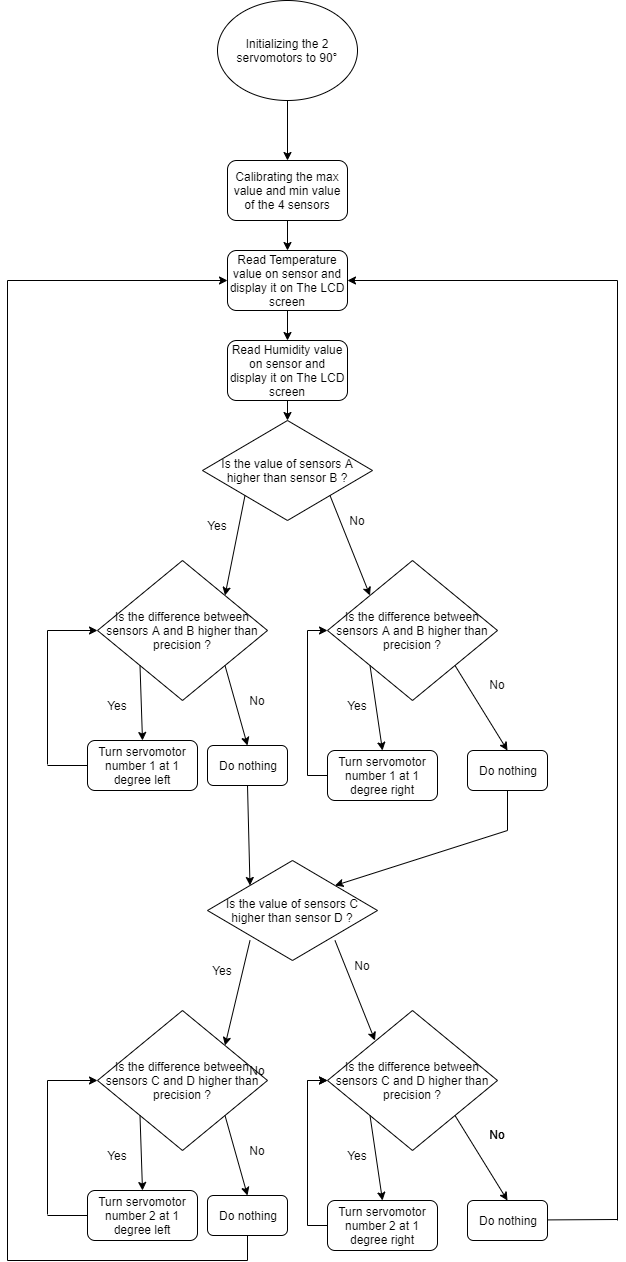

The diagram above was exported from draw.io. Its source (the exported page's mxGraphModel, read from the mxfile embedded in the PNG):
<mxGraphModel dx="768" dy="1748" grid="1" gridSize="10" guides="1" tooltips="1" connect="1" arrows="1" fold="1" page="1" pageScale="1" pageWidth="827" pageHeight="1169" math="0" shadow="0">
  <root>
    <mxCell id="0" />
    <mxCell id="1" parent="0" />
    <mxCell id="9FMYjdXImZDtkIz23TYU-5" style="edgeStyle=orthogonalEdgeStyle;rounded=0;orthogonalLoop=1;jettySize=auto;html=1;exitX=0.5;exitY=1;exitDx=0;exitDy=0;" parent="1" source="9FMYjdXImZDtkIz23TYU-1" target="9FMYjdXImZDtkIz23TYU-3" edge="1">
      <mxGeometry relative="1" as="geometry" />
    </mxCell>
    <mxCell id="9FMYjdXImZDtkIz23TYU-1" value="Initializing the 2 servomotors to 90°" style="ellipse;whiteSpace=wrap;html=1;" parent="1" vertex="1">
      <mxGeometry x="280" y="-100" width="140" height="100" as="geometry" />
    </mxCell>
    <mxCell id="9FMYjdXImZDtkIz23TYU-2" value="Is the value of sensors A higher than sensor B ?" style="rhombus;whiteSpace=wrap;html=1;" parent="1" vertex="1">
      <mxGeometry x="265" y="320" width="170" height="100" as="geometry" />
    </mxCell>
    <mxCell id="9FMYjdXImZDtkIz23TYU-3" value="Calibrating the max value and min value of the 4 sensors" style="rounded=1;whiteSpace=wrap;html=1;" parent="1" vertex="1">
      <mxGeometry x="290" y="60" width="120" height="60" as="geometry" />
    </mxCell>
    <mxCell id="9FMYjdXImZDtkIz23TYU-6" value="" style="endArrow=classic;html=1;exitX=0.5;exitY=1;exitDx=0;exitDy=0;entryX=0.5;entryY=0;entryDx=0;entryDy=0;" parent="1" source="9FMYjdXImZDtkIz23TYU-3" target="dpTYdveD4vYY5dTA0Jze-1" edge="1">
      <mxGeometry width="50" height="50" relative="1" as="geometry">
        <mxPoint x="270" y="480" as="sourcePoint" />
        <mxPoint x="320" y="430" as="targetPoint" />
      </mxGeometry>
    </mxCell>
    <mxCell id="9FMYjdXImZDtkIz23TYU-7" value="" style="endArrow=classic;html=1;exitX=0;exitY=1;exitDx=0;exitDy=0;entryX=1;entryY=0;entryDx=0;entryDy=0;" parent="1" source="9FMYjdXImZDtkIz23TYU-2" target="9FMYjdXImZDtkIz23TYU-12" edge="1">
      <mxGeometry width="50" height="50" relative="1" as="geometry">
        <mxPoint x="270" y="490" as="sourcePoint" />
        <mxPoint x="330" y="480" as="targetPoint" />
      </mxGeometry>
    </mxCell>
    <mxCell id="9FMYjdXImZDtkIz23TYU-8" value="" style="endArrow=classic;html=1;exitX=1;exitY=1;exitDx=0;exitDy=0;entryX=0;entryY=0;entryDx=0;entryDy=0;" parent="1" source="9FMYjdXImZDtkIz23TYU-2" target="9FMYjdXImZDtkIz23TYU-13" edge="1">
      <mxGeometry width="50" height="50" relative="1" as="geometry">
        <mxPoint x="230" y="530" as="sourcePoint" />
        <mxPoint x="430" y="490" as="targetPoint" />
      </mxGeometry>
    </mxCell>
    <mxCell id="9FMYjdXImZDtkIz23TYU-9" value="Yes" style="text;html=1;strokeColor=none;fillColor=none;align=center;verticalAlign=middle;whiteSpace=wrap;rounded=0;" parent="1" vertex="1">
      <mxGeometry x="260" y="410" width="40" height="30" as="geometry" />
    </mxCell>
    <mxCell id="9FMYjdXImZDtkIz23TYU-10" value="No" style="text;html=1;strokeColor=none;fillColor=none;align=center;verticalAlign=middle;whiteSpace=wrap;rounded=0;" parent="1" vertex="1">
      <mxGeometry x="400" y="410" width="40" height="20" as="geometry" />
    </mxCell>
    <mxCell id="9FMYjdXImZDtkIz23TYU-11" value="Turn servomotor number 1 at 1 degree left" style="rounded=1;whiteSpace=wrap;html=1;" parent="1" vertex="1">
      <mxGeometry x="150" y="640" width="110" height="50" as="geometry" />
    </mxCell>
    <mxCell id="9FMYjdXImZDtkIz23TYU-12" value="Is the difference between sensors A and B higher than precision ?" style="rhombus;whiteSpace=wrap;html=1;" parent="1" vertex="1">
      <mxGeometry x="160" y="460" width="170" height="140" as="geometry" />
    </mxCell>
    <mxCell id="9FMYjdXImZDtkIz23TYU-13" value="Is the difference between sensors A and B higher than precision ?" style="rhombus;whiteSpace=wrap;html=1;" parent="1" vertex="1">
      <mxGeometry x="390" y="460" width="170" height="140" as="geometry" />
    </mxCell>
    <mxCell id="9FMYjdXImZDtkIz23TYU-15" value="Yes" style="text;html=1;strokeColor=none;fillColor=none;align=center;verticalAlign=middle;whiteSpace=wrap;rounded=0;" parent="1" vertex="1">
      <mxGeometry x="160" y="590" width="40" height="30" as="geometry" />
    </mxCell>
    <mxCell id="9FMYjdXImZDtkIz23TYU-16" value="Yes" style="text;html=1;strokeColor=none;fillColor=none;align=center;verticalAlign=middle;whiteSpace=wrap;rounded=0;" parent="1" vertex="1">
      <mxGeometry x="400" y="590" width="40" height="30" as="geometry" />
    </mxCell>
    <mxCell id="9FMYjdXImZDtkIz23TYU-17" value="" style="endArrow=classic;html=1;exitX=0;exitY=1;exitDx=0;exitDy=0;entryX=0.5;entryY=0;entryDx=0;entryDy=0;" parent="1" source="9FMYjdXImZDtkIz23TYU-12" target="9FMYjdXImZDtkIz23TYU-11" edge="1">
      <mxGeometry width="50" height="50" relative="1" as="geometry">
        <mxPoint x="120" y="760" as="sourcePoint" />
        <mxPoint x="170" y="710" as="targetPoint" />
      </mxGeometry>
    </mxCell>
    <mxCell id="9FMYjdXImZDtkIz23TYU-18" value="Turn servomotor number 1 at 1 degree right" style="rounded=1;whiteSpace=wrap;html=1;" parent="1" vertex="1">
      <mxGeometry x="390" y="650" width="110" height="50" as="geometry" />
    </mxCell>
    <mxCell id="9FMYjdXImZDtkIz23TYU-19" value="" style="endArrow=classic;html=1;exitX=0;exitY=1;exitDx=0;exitDy=0;entryX=0.5;entryY=0;entryDx=0;entryDy=0;" parent="1" source="9FMYjdXImZDtkIz23TYU-13" target="9FMYjdXImZDtkIz23TYU-18" edge="1">
      <mxGeometry width="50" height="50" relative="1" as="geometry">
        <mxPoint x="150" y="760" as="sourcePoint" />
        <mxPoint x="200" y="710" as="targetPoint" />
      </mxGeometry>
    </mxCell>
    <mxCell id="9FMYjdXImZDtkIz23TYU-20" value="No" style="text;html=1;strokeColor=none;fillColor=none;align=center;verticalAlign=middle;whiteSpace=wrap;rounded=0;" parent="1" vertex="1">
      <mxGeometry x="540" y="574" width="40" height="20" as="geometry" />
    </mxCell>
    <mxCell id="9FMYjdXImZDtkIz23TYU-21" value="No" style="text;html=1;strokeColor=none;fillColor=none;align=center;verticalAlign=middle;whiteSpace=wrap;rounded=0;" parent="1" vertex="1">
      <mxGeometry x="300" y="590" width="40" height="20" as="geometry" />
    </mxCell>
    <mxCell id="9FMYjdXImZDtkIz23TYU-22" value="Do nothing" style="rounded=1;whiteSpace=wrap;html=1;" parent="1" vertex="1">
      <mxGeometry x="270" y="645" width="80" height="40" as="geometry" />
    </mxCell>
    <mxCell id="9FMYjdXImZDtkIz23TYU-23" value="Do nothing" style="rounded=1;whiteSpace=wrap;html=1;" parent="1" vertex="1">
      <mxGeometry x="530" y="650" width="80" height="40" as="geometry" />
    </mxCell>
    <mxCell id="9FMYjdXImZDtkIz23TYU-24" value="" style="endArrow=classic;html=1;exitX=1;exitY=1;exitDx=0;exitDy=0;entryX=0.5;entryY=0;entryDx=0;entryDy=0;" parent="1" source="9FMYjdXImZDtkIz23TYU-12" target="9FMYjdXImZDtkIz23TYU-22" edge="1">
      <mxGeometry width="50" height="50" relative="1" as="geometry">
        <mxPoint x="150" y="770" as="sourcePoint" />
        <mxPoint x="200" y="720" as="targetPoint" />
      </mxGeometry>
    </mxCell>
    <mxCell id="9FMYjdXImZDtkIz23TYU-25" value="" style="endArrow=classic;html=1;exitX=1;exitY=1;exitDx=0;exitDy=0;entryX=0.5;entryY=0;entryDx=0;entryDy=0;" parent="1" source="9FMYjdXImZDtkIz23TYU-13" target="9FMYjdXImZDtkIz23TYU-23" edge="1">
      <mxGeometry width="50" height="50" relative="1" as="geometry">
        <mxPoint x="150" y="770" as="sourcePoint" />
        <mxPoint x="200" y="720" as="targetPoint" />
      </mxGeometry>
    </mxCell>
    <mxCell id="9FMYjdXImZDtkIz23TYU-26" value="" style="endArrow=none;html=1;exitX=0;exitY=0.5;exitDx=0;exitDy=0;" parent="1" source="9FMYjdXImZDtkIz23TYU-11" edge="1">
      <mxGeometry width="50" height="50" relative="1" as="geometry">
        <mxPoint x="150" y="770" as="sourcePoint" />
        <mxPoint x="110" y="665" as="targetPoint" />
      </mxGeometry>
    </mxCell>
    <mxCell id="9FMYjdXImZDtkIz23TYU-31" value="" style="endArrow=none;html=1;" parent="1" edge="1">
      <mxGeometry width="50" height="50" relative="1" as="geometry">
        <mxPoint x="110" y="664" as="sourcePoint" />
        <mxPoint x="110" y="530" as="targetPoint" />
      </mxGeometry>
    </mxCell>
    <mxCell id="9FMYjdXImZDtkIz23TYU-34" value="" style="endArrow=classic;html=1;entryX=0;entryY=0.5;entryDx=0;entryDy=0;" parent="1" target="9FMYjdXImZDtkIz23TYU-12" edge="1">
      <mxGeometry width="50" height="50" relative="1" as="geometry">
        <mxPoint x="110" y="530" as="sourcePoint" />
        <mxPoint x="160" y="720" as="targetPoint" />
      </mxGeometry>
    </mxCell>
    <mxCell id="9FMYjdXImZDtkIz23TYU-40" value="" style="endArrow=none;html=1;exitX=0;exitY=0.5;exitDx=0;exitDy=0;" parent="1" source="9FMYjdXImZDtkIz23TYU-18" edge="1">
      <mxGeometry width="50" height="50" relative="1" as="geometry">
        <mxPoint x="100" y="780" as="sourcePoint" />
        <mxPoint x="370" y="675" as="targetPoint" />
      </mxGeometry>
    </mxCell>
    <mxCell id="9FMYjdXImZDtkIz23TYU-41" value="" style="endArrow=none;html=1;" parent="1" edge="1">
      <mxGeometry width="50" height="50" relative="1" as="geometry">
        <mxPoint x="370" y="675" as="sourcePoint" />
        <mxPoint x="370" y="530" as="targetPoint" />
      </mxGeometry>
    </mxCell>
    <mxCell id="9FMYjdXImZDtkIz23TYU-42" value="" style="endArrow=classic;html=1;entryX=0;entryY=0.5;entryDx=0;entryDy=0;" parent="1" target="9FMYjdXImZDtkIz23TYU-13" edge="1">
      <mxGeometry width="50" height="50" relative="1" as="geometry">
        <mxPoint x="370" y="530" as="sourcePoint" />
        <mxPoint x="490" y="590" as="targetPoint" />
      </mxGeometry>
    </mxCell>
    <mxCell id="9FMYjdXImZDtkIz23TYU-43" value="" style="endArrow=none;html=1;exitX=0.5;exitY=1;exitDx=0;exitDy=0;" parent="1" source="9FMYjdXImZDtkIz23TYU-23" edge="1">
      <mxGeometry width="50" height="50" relative="1" as="geometry">
        <mxPoint x="100" y="780" as="sourcePoint" />
        <mxPoint x="570" y="730" as="targetPoint" />
      </mxGeometry>
    </mxCell>
    <mxCell id="9FMYjdXImZDtkIz23TYU-45" value="Is the value of sensors C higher than sensor D ?" style="rhombus;whiteSpace=wrap;html=1;" parent="1" vertex="1">
      <mxGeometry x="270" y="760" width="170" height="100" as="geometry" />
    </mxCell>
    <mxCell id="9FMYjdXImZDtkIz23TYU-46" value="" style="endArrow=classic;html=1;entryX=1;entryY=0;entryDx=0;entryDy=0;" parent="1" target="9FMYjdXImZDtkIz23TYU-45" edge="1">
      <mxGeometry width="50" height="50" relative="1" as="geometry">
        <mxPoint x="570" y="730" as="sourcePoint" />
        <mxPoint x="150" y="880" as="targetPoint" />
      </mxGeometry>
    </mxCell>
    <mxCell id="9FMYjdXImZDtkIz23TYU-47" value="" style="endArrow=classic;html=1;entryX=0;entryY=0;entryDx=0;entryDy=0;exitX=0.5;exitY=1;exitDx=0;exitDy=0;" parent="1" source="9FMYjdXImZDtkIz23TYU-22" target="9FMYjdXImZDtkIz23TYU-45" edge="1">
      <mxGeometry width="50" height="50" relative="1" as="geometry">
        <mxPoint x="310" y="730" as="sourcePoint" />
        <mxPoint x="150" y="880" as="targetPoint" />
      </mxGeometry>
    </mxCell>
    <mxCell id="9FMYjdXImZDtkIz23TYU-48" value="Is the difference between sensors C and D higher than precision ?" style="rhombus;whiteSpace=wrap;html=1;" parent="1" vertex="1">
      <mxGeometry x="160" y="910" width="170" height="140" as="geometry" />
    </mxCell>
    <mxCell id="9FMYjdXImZDtkIz23TYU-49" value="Is the difference between sensors C and D higher than precision ?" style="rhombus;whiteSpace=wrap;html=1;" parent="1" vertex="1">
      <mxGeometry x="390" y="910" width="170" height="140" as="geometry" />
    </mxCell>
    <mxCell id="9FMYjdXImZDtkIz23TYU-50" value="No" style="text;html=1;strokeColor=none;fillColor=none;align=center;verticalAlign=middle;whiteSpace=wrap;rounded=0;" parent="1" vertex="1">
      <mxGeometry x="540" y="1024" width="40" height="20" as="geometry" />
    </mxCell>
    <mxCell id="9FMYjdXImZDtkIz23TYU-51" value="No" style="text;html=1;strokeColor=none;fillColor=none;align=center;verticalAlign=middle;whiteSpace=wrap;rounded=0;" parent="1" vertex="1">
      <mxGeometry x="300" y="960" width="40" height="20" as="geometry" />
    </mxCell>
    <mxCell id="9FMYjdXImZDtkIz23TYU-52" value="" style="endArrow=classic;html=1;entryX=0;entryY=0.5;entryDx=0;entryDy=0;" parent="1" target="9FMYjdXImZDtkIz23TYU-49" edge="1">
      <mxGeometry width="50" height="50" relative="1" as="geometry">
        <mxPoint x="369.9999999999998" y="979.9999999999998" as="sourcePoint" />
        <mxPoint x="490" y="1040" as="targetPoint" />
      </mxGeometry>
    </mxCell>
    <mxCell id="9FMYjdXImZDtkIz23TYU-53" value="Turn servomotor number 2 at 1 degree left" style="rounded=1;whiteSpace=wrap;html=1;" parent="1" vertex="1">
      <mxGeometry x="150" y="1090" width="110" height="50" as="geometry" />
    </mxCell>
    <mxCell id="9FMYjdXImZDtkIz23TYU-54" value="Yes" style="text;html=1;strokeColor=none;fillColor=none;align=center;verticalAlign=middle;whiteSpace=wrap;rounded=0;" parent="1" vertex="1">
      <mxGeometry x="160" y="1040" width="40" height="30" as="geometry" />
    </mxCell>
    <mxCell id="9FMYjdXImZDtkIz23TYU-55" value="Yes" style="text;html=1;strokeColor=none;fillColor=none;align=center;verticalAlign=middle;whiteSpace=wrap;rounded=0;" parent="1" vertex="1">
      <mxGeometry x="400" y="1040" width="40" height="30" as="geometry" />
    </mxCell>
    <mxCell id="9FMYjdXImZDtkIz23TYU-56" value="" style="endArrow=classic;html=1;exitX=0;exitY=1;exitDx=0;exitDy=0;entryX=0.5;entryY=0;entryDx=0;entryDy=0;" parent="1" target="9FMYjdXImZDtkIz23TYU-53" edge="1">
      <mxGeometry width="50" height="50" relative="1" as="geometry">
        <mxPoint x="202.5" y="1015.0000000000002" as="sourcePoint" />
        <mxPoint x="170" y="1160" as="targetPoint" />
      </mxGeometry>
    </mxCell>
    <mxCell id="9FMYjdXImZDtkIz23TYU-57" value="Turn servomotor number 2 at 1 degree right" style="rounded=1;whiteSpace=wrap;html=1;" parent="1" vertex="1">
      <mxGeometry x="390" y="1100" width="110" height="50" as="geometry" />
    </mxCell>
    <mxCell id="9FMYjdXImZDtkIz23TYU-58" value="" style="endArrow=classic;html=1;exitX=0;exitY=1;exitDx=0;exitDy=0;entryX=0.5;entryY=0;entryDx=0;entryDy=0;" parent="1" target="9FMYjdXImZDtkIz23TYU-57" edge="1">
      <mxGeometry width="50" height="50" relative="1" as="geometry">
        <mxPoint x="432.4999999999998" y="1015.0000000000002" as="sourcePoint" />
        <mxPoint x="200" y="1160" as="targetPoint" />
      </mxGeometry>
    </mxCell>
    <mxCell id="9FMYjdXImZDtkIz23TYU-59" value="No" style="text;html=1;strokeColor=none;fillColor=none;align=center;verticalAlign=middle;whiteSpace=wrap;rounded=0;" parent="1" vertex="1">
      <mxGeometry x="540" y="1024" width="40" height="20" as="geometry" />
    </mxCell>
    <mxCell id="9FMYjdXImZDtkIz23TYU-60" value="No" style="text;html=1;strokeColor=none;fillColor=none;align=center;verticalAlign=middle;whiteSpace=wrap;rounded=0;" parent="1" vertex="1">
      <mxGeometry x="300" y="1040" width="40" height="20" as="geometry" />
    </mxCell>
    <mxCell id="9FMYjdXImZDtkIz23TYU-61" value="Do nothing" style="rounded=1;whiteSpace=wrap;html=1;" parent="1" vertex="1">
      <mxGeometry x="270" y="1095" width="80" height="40" as="geometry" />
    </mxCell>
    <mxCell id="9FMYjdXImZDtkIz23TYU-62" value="Do nothing" style="rounded=1;whiteSpace=wrap;html=1;" parent="1" vertex="1">
      <mxGeometry x="530" y="1100" width="80" height="40" as="geometry" />
    </mxCell>
    <mxCell id="9FMYjdXImZDtkIz23TYU-63" value="" style="endArrow=classic;html=1;exitX=1;exitY=1;exitDx=0;exitDy=0;entryX=0.5;entryY=0;entryDx=0;entryDy=0;" parent="1" target="9FMYjdXImZDtkIz23TYU-61" edge="1">
      <mxGeometry width="50" height="50" relative="1" as="geometry">
        <mxPoint x="287.5000000000002" y="1015.0000000000002" as="sourcePoint" />
        <mxPoint x="200" y="1170" as="targetPoint" />
      </mxGeometry>
    </mxCell>
    <mxCell id="9FMYjdXImZDtkIz23TYU-64" value="" style="endArrow=classic;html=1;exitX=1;exitY=1;exitDx=0;exitDy=0;entryX=0.5;entryY=0;entryDx=0;entryDy=0;" parent="1" target="9FMYjdXImZDtkIz23TYU-62" edge="1">
      <mxGeometry width="50" height="50" relative="1" as="geometry">
        <mxPoint x="517.4999999999998" y="1015.0000000000002" as="sourcePoint" />
        <mxPoint x="200" y="1170" as="targetPoint" />
      </mxGeometry>
    </mxCell>
    <mxCell id="9FMYjdXImZDtkIz23TYU-65" value="" style="endArrow=none;html=1;exitX=0;exitY=0.5;exitDx=0;exitDy=0;" parent="1" source="9FMYjdXImZDtkIz23TYU-53" edge="1">
      <mxGeometry width="50" height="50" relative="1" as="geometry">
        <mxPoint x="150" y="1220" as="sourcePoint" />
        <mxPoint x="110" y="1114.9999999999998" as="targetPoint" />
      </mxGeometry>
    </mxCell>
    <mxCell id="9FMYjdXImZDtkIz23TYU-66" value="" style="endArrow=none;html=1;" parent="1" edge="1">
      <mxGeometry width="50" height="50" relative="1" as="geometry">
        <mxPoint x="110" y="1114" as="sourcePoint" />
        <mxPoint x="110" y="979.9999999999998" as="targetPoint" />
      </mxGeometry>
    </mxCell>
    <mxCell id="9FMYjdXImZDtkIz23TYU-67" value="" style="endArrow=classic;html=1;entryX=0;entryY=0.5;entryDx=0;entryDy=0;" parent="1" edge="1">
      <mxGeometry width="50" height="50" relative="1" as="geometry">
        <mxPoint x="110" y="979.9999999999998" as="sourcePoint" />
        <mxPoint x="160" y="980.0000000000002" as="targetPoint" />
      </mxGeometry>
    </mxCell>
    <mxCell id="9FMYjdXImZDtkIz23TYU-68" value="" style="endArrow=none;html=1;exitX=0;exitY=0.5;exitDx=0;exitDy=0;" parent="1" source="9FMYjdXImZDtkIz23TYU-57" edge="1">
      <mxGeometry width="50" height="50" relative="1" as="geometry">
        <mxPoint x="100" y="1230" as="sourcePoint" />
        <mxPoint x="369.9999999999998" y="1124.9999999999998" as="targetPoint" />
      </mxGeometry>
    </mxCell>
    <mxCell id="9FMYjdXImZDtkIz23TYU-69" value="" style="endArrow=none;html=1;" parent="1" edge="1">
      <mxGeometry width="50" height="50" relative="1" as="geometry">
        <mxPoint x="369.9999999999998" y="1124.9999999999998" as="sourcePoint" />
        <mxPoint x="369.9999999999998" y="979.9999999999998" as="targetPoint" />
      </mxGeometry>
    </mxCell>
    <mxCell id="9FMYjdXImZDtkIz23TYU-70" value="" style="endArrow=classic;html=1;entryX=0;entryY=0.5;entryDx=0;entryDy=0;" parent="1" edge="1">
      <mxGeometry width="50" height="50" relative="1" as="geometry">
        <mxPoint x="369.9999999999998" y="979.9999999999998" as="sourcePoint" />
        <mxPoint x="389.9999999999998" y="980.0000000000002" as="targetPoint" />
      </mxGeometry>
    </mxCell>
    <mxCell id="9FMYjdXImZDtkIz23TYU-72" value="" style="endArrow=classic;html=1;exitX=0;exitY=1;exitDx=0;exitDy=0;entryX=1;entryY=0;entryDx=0;entryDy=0;" parent="1" target="9FMYjdXImZDtkIz23TYU-48" edge="1">
      <mxGeometry width="50" height="50" relative="1" as="geometry">
        <mxPoint x="312.5000000000002" y="840" as="sourcePoint" />
        <mxPoint x="292.5000000000002" y="940.0000000000002" as="targetPoint" />
      </mxGeometry>
    </mxCell>
    <mxCell id="9FMYjdXImZDtkIz23TYU-73" value="" style="endArrow=classic;html=1;exitX=1;exitY=1;exitDx=0;exitDy=0;entryX=0;entryY=0;entryDx=0;entryDy=0;" parent="1" edge="1">
      <mxGeometry width="50" height="50" relative="1" as="geometry">
        <mxPoint x="397.5000000000002" y="840" as="sourcePoint" />
        <mxPoint x="437.4999999999998" y="940.0000000000002" as="targetPoint" />
      </mxGeometry>
    </mxCell>
    <mxCell id="9FMYjdXImZDtkIz23TYU-74" value="Yes" style="text;html=1;strokeColor=none;fillColor=none;align=center;verticalAlign=middle;whiteSpace=wrap;rounded=0;" parent="1" vertex="1">
      <mxGeometry x="265" y="855" width="40" height="30" as="geometry" />
    </mxCell>
    <mxCell id="9FMYjdXImZDtkIz23TYU-75" value="No" style="text;html=1;strokeColor=none;fillColor=none;align=center;verticalAlign=middle;whiteSpace=wrap;rounded=0;" parent="1" vertex="1">
      <mxGeometry x="405" y="855" width="40" height="20" as="geometry" />
    </mxCell>
    <mxCell id="9FMYjdXImZDtkIz23TYU-77" value="" style="endArrow=none;html=1;" parent="1" edge="1">
      <mxGeometry width="50" height="50" relative="1" as="geometry">
        <mxPoint x="680" y="1119" as="sourcePoint" />
        <mxPoint x="610" y="1119.41" as="targetPoint" />
      </mxGeometry>
    </mxCell>
    <mxCell id="9FMYjdXImZDtkIz23TYU-78" value="" style="endArrow=none;html=1;" parent="1" edge="1">
      <mxGeometry width="50" height="50" relative="1" as="geometry">
        <mxPoint x="680" y="180" as="sourcePoint" />
        <mxPoint x="680" y="1120" as="targetPoint" />
      </mxGeometry>
    </mxCell>
    <mxCell id="9FMYjdXImZDtkIz23TYU-79" value="" style="endArrow=classic;html=1;entryX=1;entryY=0.5;entryDx=0;entryDy=0;" parent="1" target="dpTYdveD4vYY5dTA0Jze-1" edge="1">
      <mxGeometry width="50" height="50" relative="1" as="geometry">
        <mxPoint x="680" y="180" as="sourcePoint" />
        <mxPoint x="760" y="490" as="targetPoint" />
      </mxGeometry>
    </mxCell>
    <mxCell id="9FMYjdXImZDtkIz23TYU-80" value="" style="endArrow=none;html=1;entryX=0.5;entryY=1;entryDx=0;entryDy=0;" parent="1" target="9FMYjdXImZDtkIz23TYU-61" edge="1">
      <mxGeometry width="50" height="50" relative="1" as="geometry">
        <mxPoint x="310" y="1160" as="sourcePoint" />
        <mxPoint x="150" y="1170" as="targetPoint" />
      </mxGeometry>
    </mxCell>
    <mxCell id="9FMYjdXImZDtkIz23TYU-81" value="" style="endArrow=none;html=1;" parent="1" edge="1">
      <mxGeometry width="50" height="50" relative="1" as="geometry">
        <mxPoint x="70" y="1160" as="sourcePoint" />
        <mxPoint x="310" y="1160" as="targetPoint" />
      </mxGeometry>
    </mxCell>
    <mxCell id="9FMYjdXImZDtkIz23TYU-82" value="" style="endArrow=none;html=1;" parent="1" edge="1">
      <mxGeometry width="50" height="50" relative="1" as="geometry">
        <mxPoint x="70" y="1160" as="sourcePoint" />
        <mxPoint x="70" y="180" as="targetPoint" />
      </mxGeometry>
    </mxCell>
    <mxCell id="9FMYjdXImZDtkIz23TYU-83" value="" style="endArrow=classic;html=1;entryX=0;entryY=0.5;entryDx=0;entryDy=0;" parent="1" target="dpTYdveD4vYY5dTA0Jze-1" edge="1">
      <mxGeometry width="50" height="50" relative="1" as="geometry">
        <mxPoint x="70" y="180" as="sourcePoint" />
        <mxPoint x="230" y="260" as="targetPoint" />
      </mxGeometry>
    </mxCell>
    <mxCell id="dpTYdveD4vYY5dTA0Jze-1" value="Read Temperature value on sensor and display it on The LCD screen" style="rounded=1;whiteSpace=wrap;html=1;" vertex="1" parent="1">
      <mxGeometry x="290" y="150" width="120" height="60" as="geometry" />
    </mxCell>
    <mxCell id="dpTYdveD4vYY5dTA0Jze-2" value="Read Humidity value on sensor and display it on The LCD screen" style="rounded=1;whiteSpace=wrap;html=1;" vertex="1" parent="1">
      <mxGeometry x="290" y="240" width="120" height="60" as="geometry" />
    </mxCell>
    <mxCell id="dpTYdveD4vYY5dTA0Jze-3" value="" style="endArrow=classic;html=1;exitX=0.5;exitY=1;exitDx=0;exitDy=0;entryX=0.5;entryY=0;entryDx=0;entryDy=0;" edge="1" parent="1" source="dpTYdveD4vYY5dTA0Jze-1" target="dpTYdveD4vYY5dTA0Jze-2">
      <mxGeometry width="50" height="50" relative="1" as="geometry">
        <mxPoint x="240" y="290" as="sourcePoint" />
        <mxPoint x="290" y="240" as="targetPoint" />
      </mxGeometry>
    </mxCell>
    <mxCell id="dpTYdveD4vYY5dTA0Jze-4" value="" style="endArrow=classic;html=1;exitX=0.5;exitY=1;exitDx=0;exitDy=0;entryX=0.5;entryY=0;entryDx=0;entryDy=0;" edge="1" parent="1" source="dpTYdveD4vYY5dTA0Jze-2" target="9FMYjdXImZDtkIz23TYU-2">
      <mxGeometry width="50" height="50" relative="1" as="geometry">
        <mxPoint x="470" y="296" as="sourcePoint" />
        <mxPoint x="520" y="246" as="targetPoint" />
      </mxGeometry>
    </mxCell>
  </root>
</mxGraphModel>